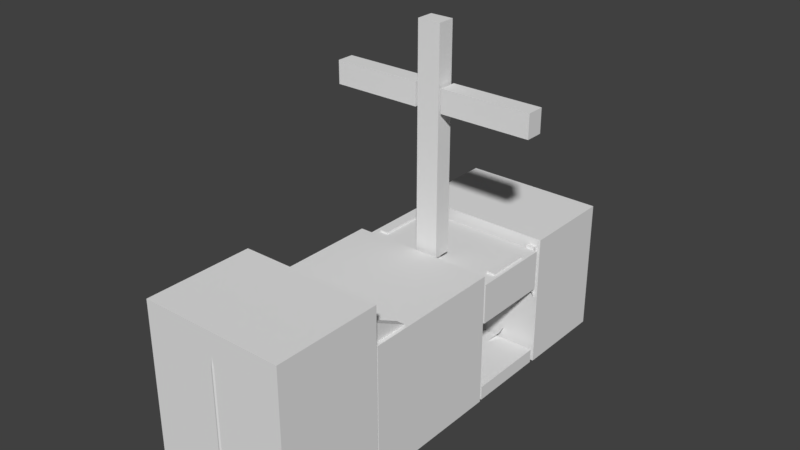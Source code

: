 # Source: ship.blend  (saved by Blender 2.79.0; exported with 4.5.12 LTS)
import bpy
from mathutils import Matrix  # noqa: F401  (used for matrix-valued properties, if any)

bpy.ops.wm.read_factory_settings(use_empty=True)
scene = bpy.context.scene
scene.name = 'Scene'

# ---- collections
col_collection_1 = bpy.data.collections.new('Collection 1'); scene.collection.children.link(col_collection_1)

# ---- materials (node trees are filled in below, after node groups)
mat_material = bpy.data.materials.new('Material')
mat_material.alpha_threshold = 0.0
mat_material.use_transparent_shadow = False
mat_material.roughness = 0.5
mat_material.line_color = (0.0, 0.0, 0.0, 1.0)
mat_material_001 = bpy.data.materials.new('Material.001')
mat_material_001.alpha_threshold = 0.0
mat_material_001.use_transparent_shadow = False
mat_material_001.roughness = 0.5

# ---- material node trees

# ---- world
world_world = bpy.data.worlds.new('World'); scene.world = world_world
world_world.color = (0.05088, 0.05088, 0.05088)
world_world.use_sun_shadow = False
world_world.sun_shadow_jitter_overblur = 0.0
world_world.cycles.sampling_method = 'MANUAL'

# ---- meshes
me_cube_001 = bpy.data.meshes.new('Cube.001')
me_cube_001.from_pydata([(-1.0, -1.0, -1.0), (-1.0, -1.0, 1.0), (-1.0, 1.0, -1.0), (-1.0, 1.0, 1.0), (1.0, -1.0, -1.0), (1.0, -1.0, 1.0), (1.0, 1.0, -1.0), (1.0, 1.0, 1.0)], [], [(0, 1, 3, 2), (2, 3, 7, 6), (6, 7, 5, 4), (4, 5, 1, 0), (2, 6, 4, 0), (7, 3, 1, 5)])
me_cube_001.use_remesh_preserve_volume = False
me_cube_001.use_remesh_preserve_attributes = False
me_cube_001.use_mirror_vertex_groups = False
me_cube_001.update()
me_cylinder_001 = bpy.data.meshes.new('Cylinder.001')
me_cylinder_001.from_pydata([(46.4, 11.31, -1.051), (46.4, 11.31, 0.9494), (46.6, 11.29, -1.051), (46.6, 11.29, 0.9494), (46.78, 11.23, -1.051), (46.78, 11.23, 0.9494), (46.96, 11.14, -1.051), (46.96, 11.14, 0.9494), (47.11, 11.02, -1.051), (47.11, 11.02, 0.9494), (47.23, 10.86, -1.051), (47.23, 10.86, 0.9494), (47.32, 10.69, -1.051), (47.32, 10.69, 0.9494), (47.38, 10.5, -1.051), (47.38, 10.5, 0.9494), (47.4, 10.31, -1.051), (47.4, 10.31, 0.9494), (47.38, 10.11, -1.051), (47.38, 10.11, 0.9494), (47.32, 9.926, -1.051), (47.32, 9.926, 0.9494), (47.23, 9.753, -1.051), (47.23, 9.753, 0.9494), (47.11, 9.602, -1.051), (47.11, 9.602, 0.9494), (46.96, 9.478, -1.051), (46.96, 9.478, 0.9494), (46.78, 9.385, -1.051), (46.78, 9.385, 0.9494), (46.6, 9.328, -1.051), (46.6, 9.328, 0.9494), (46.4, 9.309, -1.051), (46.4, 9.309, 0.9494), (46.2, 9.328, -1.051), (46.2, 9.328, 0.9494), (46.02, 9.385, -1.051), (46.02, 9.385, 0.9494), (45.84, 9.478, -1.051), (45.84, 9.478, 0.9494), (45.69, 9.602, -1.051), (45.69, 9.602, 0.9494), (45.57, 9.753, -1.051), (45.57, 9.753, 0.9494), (45.48, 9.926, -1.051), (45.48, 9.926, 0.9494), (45.42, 10.11, -1.051), (45.42, 10.11, 0.9494), (45.4, 10.31, -1.051), (45.4, 10.31, 0.9494), (45.42, 10.5, -1.051), (45.42, 10.5, 0.9494), (45.48, 10.69, -1.051), (45.48, 10.69, 0.9494), (45.57, 10.86, -1.051), (45.57, 10.86, 0.9494), (45.69, 11.02, -1.051), (45.69, 11.02, 0.9494), (45.84, 11.14, -1.051), (45.84, 11.14, 0.9494), (46.02, 11.23, -1.051), (46.02, 11.23, 0.9494), (46.2, 11.29, -1.051), (46.2, 11.29, 0.9494), (17.72, 11.31, -0.03862), (57.58, 11.31, -0.03862), (17.72, 11.29, -0.05093), (57.58, 11.29, -0.05093), (17.72, 11.23, -0.06277), (57.58, 11.23, -0.06277), (17.72, 11.14, -0.07368), (57.58, 11.14, -0.07368), (17.72, 11.02, -0.08324), (57.58, 11.02, -0.08324), (17.72, 10.86, -0.09109), (57.58, 10.86, -0.09109), (17.72, 10.69, -0.09692), (57.58, 10.69, -0.09692), (17.72, 10.5, -0.1005), (57.58, 10.5, -0.1005), (17.72, 10.31, -0.1017), (57.58, 10.31, -0.1017), (17.72, 10.11, -0.1005), (57.58, 10.11, -0.1005), (17.72, 9.926, -0.09692), (57.58, 9.926, -0.09692), (17.72, 9.753, -0.09109), (57.58, 9.753, -0.09109), (17.72, 9.602, -0.08324), (57.58, 9.602, -0.08324), (17.72, 9.478, -0.07368), (57.58, 9.478, -0.07368), (17.72, 9.385, -0.06277), (57.58, 9.385, -0.06277), (17.72, 9.328, -0.05093), (57.58, 9.328, -0.05093), (17.72, 9.309, -0.03862), (57.58, 9.309, -0.03862), (17.72, 9.328, -0.02631), (57.58, 9.328, -0.02631), (17.72, 9.385, -0.01447), (57.58, 9.385, -0.01447), (17.72, 9.478, -0.003564), (57.58, 9.478, -0.003564), (17.72, 9.602, 0.005998), (57.58, 9.602, 0.005998), (17.72, 9.753, 0.01385), (57.58, 9.753, 0.01385), (17.72, 9.926, 0.01968), (57.58, 9.926, 0.01968), (17.72, 10.11, 0.02327), (57.58, 10.11, 0.02327), (17.72, 10.31, 0.02448), (57.58, 10.31, 0.02448), (17.72, 10.5, 0.02327), (57.58, 10.5, 0.02327), (17.72, 10.69, 0.01968), (57.58, 10.69, 0.01968), (17.72, 10.86, 0.01385), (57.58, 10.86, 0.01385), (17.72, 11.02, 0.005998), (57.58, 11.02, 0.005998), (17.72, 11.14, -0.003564), (57.58, 11.14, -0.003564), (17.72, 11.23, -0.01447), (57.58, 11.23, -0.01447), (17.72, 11.29, -0.02631), (57.58, 11.29, -0.02631), (0.0, -31.99, 0.006913), (17.75, 34.03, -0.3578), (17.75, -31.99, -0.397), (8.876, 31.97, -0.3578), (13.31, 34.03, -0.3578), (13.32, 34.03, -0.3578), (2.753, -32.08, -0.03937), (8.876, -31.99, -0.397), (13.31, -31.99, -0.397), (13.32, -31.99, -0.397), (0.0, 26.88, -0.1722), (17.75, 27.31, -0.7001), (4.388, 24.99, -0.3425), (8.876, 27.31, -0.7001), (13.31, 27.31, -0.7001), (13.32, 27.31, -0.7001), (0.0, -17.0, -0.1722), (22.89, -17.0, -0.7001), (22.89, -17.0, -0.0004733), (2.753, -17.09, -0.3425), (8.876, -17.0, -0.7001), (13.31, -17.0, -0.7001), (13.32, -17.0, -0.7001), (22.89, -17.0, -0.7001), (22.89, -31.99, -0.397), (0.0, -27.31, -0.1722), (17.75, -27.31, -0.7001), (2.753, -27.4, -0.3425), (8.876, -27.31, -0.7001), (13.31, -27.31, -0.7001), (13.32, -27.31, -0.7001), (22.89, -27.31, -0.7001), (0.0, -7.203, -0.1722), (17.75, -7.203, -0.7001), (17.75, -7.203, -0.0004734), (2.753, -7.298, -0.3425), (8.876, -7.203, -0.7001), (13.31, -7.203, -0.7001), (13.32, -7.203, -0.7001), (0.0, -31.98, 0.006059), (17.75, 34.62, -0.3136), (17.75, -32.22, -0.3479), (2.961, -32.3, -0.03451), (8.876, -32.22, -0.3479), (13.31, -32.22, -0.3479), (13.32, -32.22, -0.3479), (13.32, 34.62, -0.3136), (13.31, 34.62, -0.3136), (8.876, 32.56, -0.3136), (0.0, 27.31, -0.1509), (17.75, 27.31, -0.6135), (0.0, -17.0, -0.1509), (22.89, -17.0, -0.6135), (22.89, -32.22, -0.3479), (22.89, -17.0, -0.6135), (22.89, -27.31, -0.6135), (0.0, -27.31, -0.1509), (17.75, -7.203, -0.6135), (0.0, -7.203, -0.1509), (0.0, -31.24, -0.02182), (17.75, -31.24, -0.4456), (2.753, -31.33, -0.08799), (8.876, -31.24, -0.4456), (13.31, -31.24, -0.4456), (13.32, -31.24, -0.4456), (22.89, -31.24, -0.4456), (22.89, -31.11, -0.3905), (0.0, -31.23, -0.01912), (17.75, 33.01, -0.4101), (8.876, 30.94, -0.4101), (13.31, 33.01, -0.4101), (13.32, 33.01, -0.4101), (17.75, 32.58, -0.3594), (20.65, 34.77, -0.3136), (20.65, 33.16, -0.4101), (20.65, 27.46, -0.7001), (20.65, 27.46, -0.6135), (20.65, -7.052, -0.7001), (25.78, -16.85, -0.7001), (25.78, -16.85, -0.6135), (25.78, -31.09, -0.4456), (25.78, -31.84, -0.397), (25.78, -32.07, -0.3479), (25.78, -16.85, -0.6135), (25.78, -16.85, -0.7001), (25.78, -27.15, -0.7001), (25.78, -27.15, -0.6135), (20.65, -7.052, -0.6135), (20.65, 34.19, -0.3578), (25.78, -30.96, -0.3905), (20.65, 32.73, -0.3594), (0.0, -1.145, -0.1722), (17.75, -1.145, -0.7001), (2.753, -1.24, -0.3425), (8.876, -1.145, -0.7001), (13.31, -1.145, -0.7001), (13.32, -1.145, -0.7001), (0.0, -1.145, -0.1509), (17.75, -1.145, -0.6135), (20.65, -0.9938, -0.7001), (20.65, -0.9938, -0.6135), (0.0, 1.506, -0.1509), (0.0, 1.506, -0.1722), (17.75, 1.506, -0.7001), (2.753, 1.411, -0.3425), (8.876, 1.506, -0.7001), (13.31, 1.506, -0.7001), (13.32, 1.506, -0.7001), (17.75, 1.506, -0.6135), (20.65, 1.657, -0.7001), (20.65, 1.657, -0.6135), (0.0, 8.077, -0.1509), (0.0, 8.077, -0.1722), (17.75, 8.077, -0.7001), (2.753, 7.982, -0.3425), (13.31, 8.077, -0.7001), (13.32, 8.077, -0.7001), (17.75, 8.077, -0.6135), (20.65, 8.228, -0.7001), (20.65, 8.228, -0.6135), (0.0, 11.22, -0.1509), (0.0, 11.22, -0.1722), (17.75, 11.22, -0.7001), (13.31, 11.22, -0.7001), (13.32, 11.22, -0.7001), (17.75, 11.22, -0.6135), (20.65, 11.38, -0.7001), (20.65, 11.38, -0.6135), (0.0, 18.42, -0.1509), (0.0, 18.42, -0.1722), (17.75, 18.42, -0.7001), (13.31, 18.42, -0.7001), (13.32, 18.42, -0.7001), (17.75, 18.42, -0.6135), (20.65, 18.57, -0.7001), (20.65, 18.57, -0.6135), (0.0, 21.66, -0.1509), (0.0, 21.66, -0.1722), (17.75, 21.66, -0.7001), (2.753, 21.57, -0.3425), (8.876, 24.04, -0.7001), (13.31, 21.66, -0.7001), (13.32, 21.66, -0.7001), (17.75, 21.66, -0.6135), (20.65, 21.82, -0.7001), (20.65, 21.82, -0.6135), (0.0, -18.01, -0.1722), (22.38, -18.01, -0.7001), (2.753, -18.11, -0.3425), (8.876, -18.01, -0.7001), (13.31, -18.01, -0.7001), (13.32, -18.01, -0.7001), (22.89, -18.01, -0.7001), (0.0, -18.01, -0.1509), (22.89, -18.01, -0.6135), (25.78, -17.86, -0.7001), (25.78, -17.86, -0.6135), (0.0, -31.97, 0.003468), (17.75, 36.39, -0.1795), (17.75, -32.92, -0.1992), (3.593, -32.97, -0.01975), (8.876, -32.92, -0.1992), (13.31, -32.92, -0.1992), (13.32, -32.92, -0.1992), (13.32, 36.39, -0.1795), (13.31, 36.39, -0.1795), (8.876, 34.33, -0.1795), (0.0, 27.92, -0.0864), (0.0, -17.0, -0.0864), (22.89, -32.92, -0.1992), (0.0, -27.31, -0.0864), (0.0, -7.203, -0.0864), (17.75, 27.31, -0.3512), (22.89, -17.0, -0.3512), (22.89, -17.0, -0.3512), (22.89, -27.31, -0.3512), (17.75, -7.203, -0.3512), (22.89, -31.96, -0.2235), (0.0, -31.22, -0.01095), (17.75, 34.69, -0.2057), (20.65, 36.54, -0.1795), (25.78, -32.77, -0.1992), (25.78, -31.81, -0.2235), (20.65, 34.84, -0.2057), (0.0, -1.145, -0.0864), (17.75, -1.145, -0.3512), (17.75, 1.506, -0.3512), (0.0, 1.506, -0.0864), (0.0, 8.077, -0.0864), (17.75, 8.077, -0.3512), (17.75, 11.22, -0.3512), (0.0, 11.22, -0.0864), (0.0, 18.42, -0.0864), (17.75, 18.42, -0.3512), (17.75, 21.66, -0.3512), (0.0, 21.66, -0.0864), (0.0, -18.01, -0.0864), (22.89, -18.01, -0.3512), (25.87, -17.0, -0.3512), (25.87, -18.01, -0.3512), (0.0, -31.96, 0.002949), (17.75, 36.75, -0.1526), (17.75, -33.06, -0.1693), (3.719, -33.1, -0.01679), (8.876, -33.06, -0.1693), (13.31, -33.06, -0.1693), (13.32, -33.06, -0.1693), (13.32, 36.75, -0.1526), (13.31, 36.75, -0.1526), (8.876, 34.68, -0.1526), (0.0, 28.11, -0.07346), (0.0, -17.0, -0.07346), (22.89, -33.06, -0.1693), (0.0, -27.31, -0.07346), (0.0, -7.203, -0.07346), (0.0, -31.22, -0.009307), (20.65, 36.9, -0.1526), (25.78, -32.91, -0.1693), (0.0, -1.145, -0.07346), (0.0, 1.506, -0.07346), (0.0, 8.077, -0.07346), (0.0, 11.22, -0.07346), (0.0, 18.42, -0.07346), (0.0, 21.66, -0.07346), (0.0, -18.01, -0.07346), (17.75, 27.31, -0.2986), (22.89, -17.0, -0.2986), (22.89, -17.0, -0.2986), (22.89, -27.31, -0.2986), (17.75, -7.203, -0.2986), (22.89, -32.13, -0.1901), (17.75, 35.11, -0.1749), (25.78, -31.98, -0.1901), (20.65, 35.26, -0.1749), (17.75, -1.145, -0.2986), (17.75, 1.506, -0.2986), (17.75, 8.077, -0.2986), (17.75, 11.22, -0.2986), (17.75, 18.42, -0.2986), (17.75, 21.66, -0.2986), (22.89, -18.01, -0.2986), (25.87, -17.0, -0.2986), (25.87, -18.01, -0.2986), (25.82, -17.0, -0.2986), (25.82, -17.0, -0.3512), (20.69, -7.209, -0.2986), (20.69, -7.209, -0.3512), (17.76, -17.63, -0.2986), (17.85, -6.571, -0.2986), (0.0, -31.99, -0.006914), (17.75, 34.03, 0.3578), (17.75, -31.99, 0.397), (0.0, -31.94, -2.57e-07), (17.75, 38.76, 5.29e-07), (17.75, -33.86, -5.588e-08), (8.876, 31.97, 0.3578), (13.31, 34.03, 0.3578), (13.32, 34.03, 0.3578), (2.753, -32.08, 0.03937), (8.876, -31.99, 0.397), (13.31, -31.99, 0.397), (13.32, -31.99, 0.397), (8.876, 36.7, 4.023e-07), (13.31, 38.76, 4.768e-07), (13.32, 38.76, 4.768e-07), (13.32, -33.86, -1.118e-07), (13.31, -33.86, -1.118e-07), (8.876, -33.86, -1.639e-07), (4.438, -33.86, -2.198e-07), (0.0, 26.88, 0.1722), (17.75, 27.31, 0.7001), (17.75, 27.31, 4.396e-07), (0.0, 29.06, 2.347e-07), (2.753, 27.21, 0.3425), (8.876, 27.31, 0.7001), (13.31, 27.31, 0.7001), (13.32, 27.31, 0.7001), (0.0, -17.0, 0.1722), (22.89, -17.0, 0.7001), (22.89, -17.0, 0.0004736), (2.753, -17.09, 0.3425), (8.876, -17.0, 0.7001), (13.31, -17.0, 0.7001), (13.32, -17.0, 0.7001), (0.0, -17.0, -1.378e-07), (22.89, -17.0, 0.7001), (22.89, -31.99, 0.397), (22.89, -33.86, 7.451e-09), (22.89, -17.0, 1.453e-07), (0.0, -27.31, 0.1722), (17.75, -27.31, 0.7001), (22.19, -27.31, 5.215e-08), (2.753, -27.4, 0.3425), (8.876, -27.31, 0.7001), (13.31, -27.31, 0.7001), (13.32, -27.31, 0.7001), (0.0, -27.31, -2.198e-07), (22.89, -27.31, 0.7001), (22.89, -27.31, 5.96e-08), (0.0, -7.203, -5.96e-08), (0.0, -7.203, 0.1722), (17.75, -7.203, 0.7001), (17.75, -7.203, 0.0004737), (2.753, -7.298, 0.3425), (8.876, -7.203, 0.7001), (13.31, -7.203, 0.7001), (13.32, -7.203, 0.7001), (0.0, -31.98, -0.00606), (17.75, 34.62, 0.3136), (17.75, -32.22, 0.3479), (2.961, -32.3, 0.03451), (8.876, -32.22, 0.3479), (13.31, -32.22, 0.3479), (13.32, -32.22, 0.3479), (13.32, 34.62, 0.3136), (13.31, 34.62, 0.3136), (8.876, 32.56, 0.3136), (0.0, 27.31, 0.1509), (17.75, 27.31, 0.6136), (0.0, -17.0, 0.1509), (22.89, -17.0, 0.6135), (22.89, -32.22, 0.3479), (22.89, -17.0, 0.6135), (22.89, -27.31, 0.6135), (0.0, -27.31, 0.1509), (17.75, -7.203, 0.6135), (0.0, -7.203, 0.1509), (0.0, -31.24, 0.02182), (17.75, -31.24, 0.4456), (22.19, -32.81, 7.451e-09), (2.753, -31.33, 0.08799), (8.876, -31.24, 0.4456), (13.31, -31.24, 0.4456), (13.32, -31.24, 0.4456), (22.89, -31.24, 0.4456), (22.89, -33.1, 1.49e-08), (0.0, -31.2, -2.533e-07), (22.89, -31.11, 0.3905), (0.0, -31.23, 0.01912), (17.75, 33.01, 0.4101), (17.75, 37.52, 5.215e-07), (8.876, 30.94, 0.4101), (13.31, 33.01, 0.4101), (13.32, 33.01, 0.4101), (17.75, 32.58, 0.3594), (20.65, 34.77, 0.3136), (20.65, 38.92, 5.662e-07), (20.65, 33.16, 0.4101), (20.65, 27.46, 0.7001), (20.65, 27.46, 0.6136), (20.65, -7.052, 0.7001), (25.78, -16.85, 0.7001), (25.78, -16.85, 0.6135), (25.78, -31.09, 0.4456), (25.78, -31.84, 0.397), (25.78, -32.07, 0.3479), (25.78, -33.71, 4.47e-08), (25.78, -32.95, 5.215e-08), (25.78, -16.85, 0.6135), (25.78, -16.85, 0.7001), (25.78, -27.15, 0.7001), (25.78, -27.15, 0.6135), (20.65, -7.052, 0.6136), (20.65, 34.19, 0.3578), (25.78, -30.96, 0.3905), (20.65, 32.73, 0.3594), (20.65, 37.67, 5.588e-07), (0.0, -1.145, -1.118e-08), (0.0, -1.145, 0.1722), (17.75, -1.145, 0.7001), (17.75, -1.145, 2.086e-07), (2.753, -1.24, 0.3425), (8.876, -1.145, 0.7001), (13.31, -1.145, 0.7001), (13.32, -1.145, 0.7001), (0.0, -1.145, 0.1509), (17.75, -1.145, 0.6136), (20.65, -0.9938, 0.7001), (20.65, -0.9938, 0.6136), (0.0, 1.506, 1.118e-08), (0.0, 1.506, 0.1509), (0.0, 1.506, 0.1722), (17.75, 1.506, 0.7001), (17.75, 1.506, 2.31e-07), (2.753, 1.411, 0.3425), (8.876, 1.506, 0.7001), (13.31, 1.506, 0.7001), (13.32, 1.506, 0.7001), (17.75, 1.506, 0.6136), (20.65, 1.657, 0.7001), (20.65, 1.657, 0.6136), (0.0, 8.077, 6.333e-08), (0.0, 8.077, 0.1509), (0.0, 8.077, 0.1722), (17.75, 8.077, 0.7001), (17.75, 8.077, 2.831e-07), (2.753, 7.982, 0.3425), (13.31, 8.077, 0.7001), (13.32, 8.077, 0.7001), (17.75, 8.077, 0.6136), (20.65, 8.228, 0.7001), (20.65, 8.228, 0.6136), (0.0, 11.22, 8.941e-08), (0.0, 11.22, 0.1509), (0.0, 11.22, 0.1722), (17.75, 11.22, 0.7001), (17.75, 11.22, 3.092e-07), (2.753, 11.13, 0.3425), (3.572, 7.995, -0.3903), (13.31, 11.22, 0.7001), (13.32, 11.22, 0.7001), (17.75, 11.22, 0.6136), (20.65, 11.38, 0.7001), (20.65, 11.38, 0.6136), (0.0, 18.42, 1.453e-07), (0.0, 18.42, 0.1509), (0.0, 18.42, 0.1722), (17.75, 18.42, 0.7001), (17.75, 18.42, 3.651e-07), (2.753, 18.32, 0.3425), (5.903, 1.46, 0.5265), (13.31, 18.42, 0.7001), (13.32, 18.42, 0.7001), (17.75, 18.42, 0.6136), (20.65, 18.57, 0.7001), (20.65, 18.57, 0.6136), (0.0, 21.66, 1.714e-07), (0.0, 21.66, 0.1509), (0.0, 21.66, 0.1722), (17.75, 21.66, 0.7001), (17.75, 21.66, 3.912e-07), (2.753, 21.57, 0.3425), (8.876, 21.66, 0.7001), (13.31, 21.66, 0.7001), (13.32, 21.66, 0.7001), (17.75, 21.66, 0.6136), (20.65, 21.82, 0.7001), (20.65, 21.82, 0.6136), (0.0, -18.01, -1.453e-07), (0.0, -18.01, 0.1722), (22.38, -18.01, 0.7001), (22.82, -18.01, 1.341e-07), (2.753, -18.11, 0.3425), (8.876, -18.01, 0.7001), (13.31, -18.01, 0.7001), (13.32, -18.01, 0.7001), (22.89, -18.01, 0.7001), (22.89, -18.01, 1.341e-07), (0.0, -18.01, 0.1509), (22.89, -18.01, 0.6135), (25.78, -17.86, 0.7001), (25.78, -17.86, 0.6135), (0.0, -31.97, -0.003469), (17.75, 36.39, 0.1795), (17.75, -32.92, 0.1992), (3.593, -32.97, 0.01975), (8.876, -32.92, 0.1992), (13.31, -32.92, 0.1992), (13.32, -32.92, 0.1992), (13.32, 36.39, 0.1795), (13.31, 36.39, 0.1795), (8.876, 34.33, 0.1795), (0.0, 27.92, 0.0864), (0.0, -17.0, 0.0864), (22.89, -32.92, 0.1992), (0.0, -27.31, 0.0864), (0.0, -7.203, 0.0864), (17.75, 27.31, 0.3512), (22.89, -17.0, 0.3512), (22.89, -17.0, 0.3512), (22.89, -27.31, 0.3512), (17.75, -7.203, 0.3512), (22.89, -31.96, 0.2235), (0.0, -31.22, 0.01095), (17.75, 34.69, 0.2057), (20.65, 36.54, 0.1795), (25.78, -32.77, 0.1992), (25.78, -31.81, 0.2235), (20.65, 34.84, 0.2057), (0.0, -1.145, 0.0864), (17.75, -1.145, 0.3512), (17.75, 1.506, 0.3512), (0.0, 1.506, 0.0864), (0.0, 8.077, 0.0864), (17.75, 8.077, 0.3512), (17.75, 11.22, 0.3512), (0.0, 11.22, 0.0864), (0.0, 18.42, 0.0864), (17.75, 18.42, 0.3512), (17.75, 21.66, 0.3512), (0.0, 21.66, 0.0864), (0.0, -18.01, 0.0864), (22.89, -18.01, 0.3512), (25.87, -17.0, 1.825e-07), (25.87, -18.01, 1.714e-07), (25.87, -17.0, 0.3512), (25.87, -18.01, 0.3512), (0.0, -31.96, -0.002949), (17.75, 36.75, 0.1526), (17.75, -33.06, 0.1693), (3.719, -33.1, 0.01679), (8.876, -33.06, 0.1693), (13.31, -33.06, 0.1693), (13.32, -33.06, 0.1693), (13.32, 36.75, 0.1526), (13.31, 36.75, 0.1526), (8.876, 34.68, 0.1526), (0.0, 28.11, 0.07346), (0.0, -17.0, 0.07346), (22.89, -33.06, 0.1693), (0.0, -27.31, 0.07346), (0.0, -7.203, 0.07346), (0.0, -31.22, 0.009306), (20.65, 36.9, 0.1526), (25.78, -32.91, 0.1693), (0.0, -1.145, 0.07346), (0.0, 1.506, 0.07346), (0.0, 8.077, 0.07346), (0.0, 11.22, 0.07346), (0.0, 18.42, 0.07346), (0.0, 21.66, 0.07346), (0.0, -18.01, 0.07346), (17.75, 27.31, 0.2986), (22.89, -17.0, 0.2986), (22.89, -17.0, 0.2986), (22.89, -27.31, 0.2986), (17.75, -7.203, 0.2986), (22.89, -32.13, 0.1901), (17.75, 35.11, 0.1749), (25.78, -31.98, 0.1901), (20.65, 35.26, 0.1749), (17.75, -1.145, 0.2986), (17.75, 1.506, 0.2986), (17.75, 8.077, 0.2986), (17.75, 11.22, 0.2986), (17.75, 18.42, 0.2986), (17.75, 21.66, 0.2986), (22.89, -18.01, 0.2986), (25.87, -17.0, 0.2986), (25.87, -18.01, 0.2986), (25.82, -17.0, 0.2986), (25.82, -17.0, 0.3512), (20.69, -7.209, 0.2986), (20.69, -7.209, 0.3512), (17.85, -6.571, 1.676e-07), (17.76, -17.63, 7.451e-08), (17.76, -17.63, 0.2986), (17.85, -6.571, 0.2986), (13.32, 20.65, 0.7001), (13.27, 11.22, 0.7001), (8.876, 22.66, 0.7001), (13.31, 12.62, 0.7001), (13.31, 11.32, 0.7001), (3.092, 18.33, 0.3623), (11.72, 8.077, 0.7001), (2.753, 19.24, 0.3425), (8.876, 5.339, 0.7001), (13.32, 12.62, 0.7001), (13.32, 11.33, 0.7001), (6.949, 8.047, 0.5875), (6.239, 8.036, 0.546), (3.445, 7.993, 0.3828), (5.38, 21.61, 0.4959), (2.753, 9.903, 0.3425), (13.31, 20.64, 0.7001), (3.32, 11.14, 0.3755), (9.715, 3.887, 0.7001), (11.97, 8.593, 0.7001), (4.74, 4.414, 0.4585), (5.904, 8.031, -0.5265), (13.96, 12.64, 0.7001), (4.277, 15.14, 0.4315), (1.275, 11.18, -0.251), (2.332, 7.997, -0.3164), (3.383, 21.58, -0.3793), (8.876, 7.671, -0.7001), (9.1, 8.077, -0.7001), (1.925, 18.35, -0.2912), (2.753, 20.54, -0.3425), (1.41, 9.201, -0.2594), (7.93, 7.066, -0.6448), (6.389, 7.53, -0.5548), (1.363, 12.87, -0.2565), (1.704, 16.7, -0.2776), (2.01, 18.98, -0.2965)], [], [(0, 1, 3, 2), (2, 3, 5, 4), (4, 5, 7, 6), (6, 7, 9, 8), (8, 9, 11, 10), (10, 11, 13, 12), (12, 13, 15, 14), (14, 15, 17, 16), (16, 17, 19, 18), (18, 19, 21, 20), (20, 21, 23, 22), (22, 23, 25, 24), (24, 25, 27, 26), (26, 27, 29, 28), (28, 29, 31, 30), (30, 31, 33, 32), (32, 33, 35, 34), (34, 35, 37, 36), (36, 37, 39, 38), (38, 39, 41, 40), (40, 41, 43, 42), (42, 43, 45, 44), (44, 45, 47, 46), (46, 47, 49, 48), (48, 49, 51, 50), (50, 51, 53, 52), (52, 53, 55, 54), (54, 55, 57, 56), (56, 57, 59, 58), (58, 59, 61, 60), (3, 1, 63, 61, 59, 57, 55, 53, 51, 49, 47, 45, 43, 41, 39, 37, 35, 33, 31, 29, 27, 25, 23, 21, 19, 17, 15, 13, 11, 9, 7, 5), (60, 61, 63, 62), (62, 63, 1, 0), (0, 2, 4, 6, 8, 10, 12, 14, 16, 18, 20, 22, 24, 26, 28, 30, 32, 34, 36, 38, 40, 42, 44, 46, 48, 50, 52, 54, 56, 58, 60, 62), (64, 65, 67, 66), (66, 67, 69, 68), (68, 69, 71, 70), (70, 71, 73, 72), (72, 73, 75, 74), (74, 75, 77, 76), (76, 77, 79, 78), (78, 79, 81, 80), (80, 81, 83, 82), (82, 83, 85, 84), (84, 85, 87, 86), (86, 87, 89, 88), (88, 89, 91, 90), (90, 91, 93, 92), (92, 93, 95, 94), (94, 95, 97, 96), (96, 97, 99, 98), (98, 99, 101, 100), (100, 101, 103, 102), (102, 103, 105, 104), (104, 105, 107, 106), (106, 107, 109, 108), (108, 109, 111, 110), (110, 111, 113, 112), (112, 113, 115, 114), (114, 115, 117, 116), (116, 117, 119, 118), (118, 119, 121, 120), (120, 121, 123, 122), (122, 123, 125, 124), (67, 65, 127, 125, 123, 121, 119, 117, 115, 113, 111, 109, 107, 105, 103, 101, 99, 97, 95, 93, 91, 89, 87, 85, 83, 81, 79, 77, 75, 73, 71, 69), (124, 125, 127, 126), (126, 127, 65, 64), (64, 66, 68, 70, 72, 74, 76, 78, 80, 82, 84, 86, 88, 90, 92, 94, 96, 98, 100, 102, 104, 106, 108, 110, 112, 114, 116, 118, 120, 122, 124, 126), (192, 188, 130, 137), (334, 330, 382, 393), (275, 145, 151, 280), (343, 328, 380, 464), (328, 331, 396, 380), (331, 332, 395, 396), (332, 333, 394, 395), (333, 334, 393, 394), (329, 335, 392, 381), (335, 336, 391, 392), (336, 337, 390, 391), (187, 189, 134, 128), (189, 190, 135, 134), (190, 191, 136, 135), (191, 192, 137, 136), (198, 199, 143, 142), (197, 198, 142, 141), (359, 468, 399, 353), (199, 196, 139, 143), (165, 166, 150, 149), (164, 165, 149, 148), (163, 164, 148, 147), (160, 163, 147, 144), (342, 339, 412, 427), (357, 162, 672, 376), (166, 161, 145, 150), (266, 139, 203, 272), (354, 146, 416, 355), (169, 130, 152, 181), (337, 338, 400, 390), (368, 575, 426, 356), (278, 279, 158, 157), (277, 278, 157, 156), (276, 277, 156, 155), (274, 276, 155, 153), (352, 341, 424, 566), (188, 154, 159, 193), (279, 275, 154, 158), (224, 220, 161, 166), (362, 498, 162, 357), (346, 342, 427, 495), (219, 221, 163, 160), (221, 222, 164, 163), (222, 223, 165, 164), (223, 224, 166, 165), (219, 160, 186, 225), (129, 168, 201, 216), (274, 153, 184, 281), (282, 183, 214, 284), (287, 169, 181, 297), (145, 180, 182, 151), (329, 381, 474, 344), (180, 145, 206, 207), (160, 144, 179, 186), (200, 178, 204, 218), (132, 131, 176, 175), (133, 132, 175, 174), (129, 133, 174, 168), (136, 137, 173, 172), (135, 136, 172, 171), (134, 135, 171, 170), (128, 134, 170, 167), (187, 128, 167, 195), (137, 130, 169, 173), (153, 187, 195, 184), (181, 152, 209, 210), (130, 188, 193, 152), (356, 426, 463, 358), (157, 158, 192, 191), (156, 157, 191, 190), (155, 156, 190, 189), (153, 155, 189, 187), (341, 343, 464, 424), (158, 154, 188, 192), (307, 200, 218, 311), (133, 129, 196, 199), (226, 185, 215, 228), (131, 132, 198, 197), (132, 133, 199, 198), (360, 485, 484, 345), (227, 228, 215, 205), (283, 284, 214, 213), (208, 217, 210, 209), (205, 215, 207, 206), (202, 218, 204, 203), (213, 214, 217, 208), (216, 201, 218, 202), (344, 474, 494, 361), (152, 193, 208, 209), (193, 159, 213, 208), (139, 196, 202, 203), (145, 161, 205, 206), (297, 181, 210, 309), (280, 151, 212, 283), (358, 463, 485, 360), (196, 129, 216, 202), (151, 182, 211, 212), (183, 194, 217, 214), (185, 180, 207, 215), (197, 141, 140, 138, 177, 176, 131), (230, 219, 225, 229), (234, 235, 224, 223), (233, 234, 223, 222), (232, 233, 222, 221), (230, 232, 221, 219), (347, 346, 495, 507), (363, 511, 498, 362), (235, 231, 220, 224), (161, 220, 227, 205), (244, 241, 231, 235), (364, 523, 511, 363), (348, 347, 507, 519), (240, 701, 242, 232, 230), (242, 536, 697, 709, 708, 703, 233, 232), (243, 244, 235, 234), (240, 230, 229, 239), (245, 236, 238, 247), (246, 247, 238, 237), (249, 240, 239, 248), (251, 252, 244, 243), (249, 700, 707, 701, 240), (349, 348, 519, 530), (365, 534, 523, 364), (252, 250, 241, 244), (231, 241, 246, 237), (260, 258, 250, 252), (366, 546, 534, 365), (350, 349, 530, 542), (257, 705, 711, 710, 700, 249), (259, 260, 252, 251), (257, 249, 248, 256), (261, 253, 255, 263), (262, 263, 255, 254), (265, 257, 256, 264), (269, 270, 260, 259), (267, 702, 706), (265, 267, 706, 712, 705, 257), (351, 350, 542, 554), (367, 558, 546, 366), (270, 266, 258, 260), (250, 258, 262, 254), (143, 139, 266, 270), (353, 399, 558, 367), (338, 351, 554, 400), (138, 140, 267, 265), (267, 140, 702), (141, 142, 269, 268), (142, 143, 270, 269), (138, 265, 264, 177), (178, 271, 273, 204), (203, 204, 273, 272), (159, 280, 283, 213), (212, 211, 284, 283), (182, 282, 284, 211), (144, 274, 281, 179), (150, 145, 275, 279), (339, 352, 566, 412), (144, 147, 276, 274), (147, 148, 277, 276), (148, 149, 278, 277), (149, 150, 279, 278), (368, 325, 327, 370), (146, 569, 575, 416), (154, 275, 280, 159), (182, 302, 325, 282), (179, 281, 324, 296), (177, 264, 323, 295), (178, 300, 322, 271), (271, 322, 321, 261), (264, 256, 320, 323), (256, 248, 319, 320), (261, 321, 318, 253), (253, 318, 317, 245), (248, 239, 316, 319), (239, 229, 315, 316), (245, 317, 314, 236), (236, 314, 313, 226), (229, 225, 312, 315), (194, 305, 310, 217), (340, 297, 309, 345), (201, 308, 311, 218), (217, 310, 309, 210), (359, 307, 311, 361), (184, 195, 306, 298), (183, 303, 305, 194), (168, 286, 308, 201), (330, 287, 297, 340), (225, 186, 299, 312), (226, 313, 304, 185), (281, 184, 298, 324), (282, 325, 303, 183), (176, 177, 295, 294), (180, 301, 302, 182), (185, 304, 301, 180), (186, 179, 296, 299), (200, 307, 300, 178), (175, 176, 294, 293), (174, 175, 293, 292), (168, 174, 292, 286), (172, 173, 291, 290), (171, 172, 290, 289), (170, 171, 289, 288), (167, 170, 288, 285), (195, 167, 285, 306), (173, 169, 287, 291), (369, 621, 622, 370), (325, 302, 326, 327), (355, 416, 621, 369), (302, 355, 369, 326), (326, 369, 370, 327), (382, 330, 340, 415), (468, 359, 361, 494), (415, 340, 345, 484), (575, 368, 370, 622), (296, 324, 352, 339), (295, 323, 351, 338), (300, 353, 367, 322), (322, 367, 366, 321), (323, 320, 350, 351), (320, 319, 349, 350), (321, 366, 365, 318), (318, 365, 364, 317), (319, 316, 348, 349), (316, 315, 347, 348), (317, 364, 363, 314), (314, 363, 362, 313), (315, 312, 346, 347), (305, 358, 360, 310), (308, 344, 361, 311), (310, 360, 345, 309), (298, 306, 343, 341), (303, 356, 358, 305), (286, 329, 344, 308), (312, 299, 342, 346), (313, 362, 357, 304), (324, 298, 341, 352), (325, 368, 356, 303), (294, 295, 338, 337), (301, 354, 355, 302), (354, 301, 372, 371), (299, 296, 339, 342), (307, 359, 353, 300), (293, 294, 337, 336), (292, 293, 336, 335), (286, 292, 335, 329), (290, 291, 334, 333), (289, 290, 333, 332), (288, 289, 332, 331), (285, 288, 331, 328), (306, 285, 328, 343), (291, 287, 330, 334), (374, 373, 371, 372), (357, 354, 371, 373), (304, 357, 373, 374), (301, 304, 374, 372), (376, 672, 673, 375), (162, 146, 673, 672), (354, 357, 376, 375), (146, 354, 375, 673), (461, 389, 379, 456), (631, 393, 382, 627), (568, 574, 413, 406), (640, 464, 380, 625), (625, 380, 396, 628), (628, 396, 395, 629), (629, 395, 394, 630), (630, 394, 393, 631), (626, 381, 392, 632), (632, 392, 391, 633), (633, 391, 390, 634), (455, 377, 386, 458), (458, 386, 387, 459), (459, 387, 388, 460), (460, 388, 389, 461), (470, 403, 404, 471), (469, 402, 403, 470), (656, 650, 399, 468), (471, 404, 398, 467), (433, 410, 411, 434), (432, 409, 410, 433), (431, 408, 409, 432), (428, 405, 408, 431), (639, 427, 412, 636), (654, 675, 672, 430), (434, 411, 406, 429), (557, 564, 476, 398), (457, 463, 415, 382), (651, 652, 416, 407), (437, 449, 414, 379), (634, 390, 400, 635), (569, 575, 426, 419), (665, 653, 426, 575), (572, 422, 423, 573), (571, 421, 422, 572), (570, 420, 421, 571), (567, 417, 420, 570), (649, 566, 424, 638), (456, 462, 425, 418), (573, 423, 418, 568), (502, 434, 429, 497), (659, 654, 430, 498), (643, 495, 427, 639), (496, 428, 431, 499), (499, 431, 432, 500), (500, 432, 433, 501), (501, 433, 434, 502), (496, 503, 454, 428), (378, 491, 473, 436), (567, 576, 452, 417), (577, 579, 489, 451), (582, 592, 449, 437), (406, 413, 450, 448), (626, 641, 474, 381), (448, 480, 479, 406), (428, 454, 447, 405), (472, 493, 477, 446), (384, 443, 444, 383), (385, 442, 443, 384), (378, 436, 442, 385), (388, 440, 441, 389), (387, 439, 440, 388), (386, 438, 439, 387), (377, 435, 438, 386), (455, 466, 435, 377), (389, 441, 437, 379), (417, 452, 466, 455), (449, 483, 482, 414), (379, 414, 462, 456), (419, 426, 463, 457), (653, 655, 463, 426), (422, 460, 461, 423), (421, 459, 460, 422), (420, 458, 459, 421), (417, 455, 458, 420), (638, 424, 464, 640), (423, 461, 456, 418), (602, 606, 493, 472), (385, 471, 467, 378), (504, 506, 490, 453), (383, 469, 470, 384), (384, 470, 471, 385), (657, 642, 484, 485), (505, 478, 490, 506), (578, 488, 489, 579), (481, 482, 483, 492), (478, 479, 480, 490), (475, 476, 477, 493), (488, 481, 492, 489), (491, 475, 493, 473), (641, 658, 494, 474), (414, 482, 481, 462), (462, 481, 488, 425), (398, 476, 475, 467), (406, 479, 478, 429), (592, 604, 483, 449), (574, 578, 487, 413), (655, 657, 485, 463), (463, 485, 484, 415), (467, 475, 491, 378), (413, 487, 486, 450), (451, 489, 492, 465), (381, 474, 494, 468), (453, 490, 480, 448), (469, 383, 444, 445, 397, 401, 402), (509, 508, 503, 496), (514, 501, 502, 515), (513, 500, 501, 514), (512, 499, 500, 513, 548), (509, 496, 499, 512), (644, 507, 495, 643), (660, 659, 498, 511), (515, 502, 497, 510), (429, 478, 505, 497), (526, 515, 510, 522), (661, 660, 511, 523), (645, 519, 507, 644), (521, 509, 512, 524), (524, 512, 696, 689), (525, 514, 515, 526), (521, 520, 508, 509), (527, 529, 518, 516), (528, 517, 518, 529), (532, 531, 520, 521), (537, 525, 526, 538), (140, 141, 268), (535, 691, 693), (532, 521, 524, 691, 535), (646, 530, 519, 645), (662, 661, 523, 534), (538, 526, 522, 533), (510, 517, 528, 522), (550, 685, 698, 686, 538, 533, 545), (663, 662, 534, 546), (647, 542, 530, 646), (544, 532, 535, 547), (547, 535, 699, 681), (549, 679, 685, 550), (544, 543, 531, 532), (551, 553, 541, 539), (552, 540, 541, 553), (556, 555, 543, 544), (561, 692, 676, 562), (559, 683, 690), (556, 544, 547, 683, 559), (648, 554, 542, 647), (664, 663, 546, 558), (562, 676, 550, 545, 557), (533, 540, 552, 545), (404, 562, 557, 398), (650, 664, 558, 399), (635, 400, 554, 648), (397, 556, 559, 401), (401, 559, 690), (402, 678, 560, 561, 403), (403, 561, 562, 404), (397, 445, 555, 556), (446, 477, 565, 563), (476, 564, 565, 477), (228, 227, 220, 226), (220, 231, 236, 226), (241, 250, 253, 245), (246, 241, 245, 247), (263, 262, 258, 261), (258, 266, 271, 261), (273, 271, 266, 272), (255, 253, 250, 254), (238, 236, 231, 237), (497, 504, 516, 510), (518, 517, 510, 516), (505, 506, 504, 497), (541, 540, 533, 539), (522, 527, 539, 533), (528, 529, 527, 522), (553, 551, 545, 552), (545, 551, 563, 557), (565, 564, 557, 563), (425, 488, 578, 574), (487, 578, 579, 486), (450, 486, 579, 577), (405, 447, 576, 567), (411, 573, 568, 406), (636, 412, 566, 649), (405, 567, 570, 408), (408, 570, 571, 409), (409, 571, 572, 410), (410, 572, 573, 411), (665, 667, 624, 620), (407, 416, 575, 569), (418, 425, 574, 568), (450, 577, 620, 597), (447, 591, 619, 576), (445, 590, 618, 555), (446, 563, 617, 595), (563, 551, 616, 617), (555, 618, 615, 543), (543, 615, 614, 531), (551, 539, 613, 616), (539, 527, 612, 613), (531, 614, 611, 520), (520, 611, 610, 508), (527, 516, 609, 612), (516, 504, 608, 609), (508, 610, 607, 503), (465, 492, 605, 600), (637, 642, 604, 592), (473, 493, 606, 603), (492, 483, 604, 605), (656, 658, 606, 602), (452, 593, 601, 466), (451, 465, 600, 598), (436, 473, 603, 581), (627, 637, 592, 582), (503, 607, 594, 454), (504, 453, 599, 608), (576, 619, 593, 452), (577, 451, 598, 620), (444, 589, 590, 445), (448, 450, 597, 596), (453, 448, 596, 599), (454, 594, 591, 447), (472, 446, 595, 602), (443, 588, 589, 444), (442, 587, 588, 443), (436, 581, 587, 442), (440, 585, 586, 441), (439, 584, 585, 440), (438, 583, 584, 439), (435, 580, 583, 438), (466, 601, 580, 435), (441, 586, 582, 437), (666, 667, 622, 621), (620, 624, 623, 597), (652, 666, 621, 416), (416, 621, 622, 575), (597, 623, 666, 652), (623, 624, 667, 666), (382, 415, 637, 627), (468, 494, 658, 656), (415, 484, 642, 637), (575, 622, 667, 665), (591, 636, 649, 619), (590, 635, 648, 618), (595, 617, 664, 650), (617, 616, 663, 664), (618, 648, 647, 615), (615, 647, 646, 614), (616, 613, 662, 663), (613, 612, 661, 662), (614, 646, 645, 611), (611, 645, 644, 610), (612, 609, 660, 661), (609, 608, 659, 660), (610, 644, 643, 607), (600, 605, 657, 655), (603, 606, 658, 641), (605, 604, 642, 657), (593, 638, 640, 601), (598, 600, 655, 653), (581, 603, 641, 626), (607, 643, 639, 594), (608, 599, 654, 659), (619, 649, 638, 593), (620, 598, 653, 665), (589, 634, 635, 590), (596, 597, 652, 651), (651, 668, 669, 596), (594, 639, 636, 591), (602, 595, 650, 656), (588, 633, 634, 589), (587, 632, 633, 588), (581, 626, 632, 587), (585, 630, 631, 586), (584, 629, 630, 585), (583, 628, 629, 584), (580, 625, 628, 583), (601, 640, 625, 580), (586, 631, 627, 582), (671, 669, 668, 670), (654, 670, 668, 651), (599, 671, 670, 654), (596, 669, 671, 599), (675, 674, 673, 672), (430, 672, 673, 407), (651, 674, 675, 654), (407, 673, 674, 651), (682, 694, 684, 513, 514, 525), (677, 695, 682, 525, 537), (680, 677, 537), (690, 678, 402, 401), (696, 512, 548), (689, 691, 524), (696, 548, 688), (688, 548, 513, 687), (687, 513, 684), (686, 680, 537, 538), (676, 692, 549, 550), (681, 683, 547), (703, 704, 243, 234, 233)])
me_cylinder_001.polygons.foreach_set('material_index', [1, 1, 1, 1, 1, 1, 1, 1, 1, 1, 1, 1, 1, 1, 1, 1, 1, 1, 1, 1, 1, 1, 1, 1, 1, 1, 1, 1, 1, 1, 1, 1, 1, 1, 1, 1, 1, 1, 1, 1, 1, 1, 1, 1, 1, 1, 1, 1, 1, 1, 1, 1, 1, 1, 1, 1, 1, 1, 1, 1, 1, 1, 1, 1, 1, 1, 1, 1, 0, 0, 0, 0, 0, 0, 0, 0, 0, 0, 0, 0, 0, 0, 0, 0, 0, 0, 0, 0, 0, 0, 0, 0, 0, 0, 0, 0, 0, 0, 0, 0, 0, 0, 0, 0, 0, 0, 0, 0, 0, 0, 0, 0, 0, 0, 0, 0, 0, 0, 0, 0, 0, 0, 0, 0, 0, 0, 0, 0, 0, 0, 0, 0, 0, 0, 0, 0, 0, 0, 0, 0, 0, 0, 0, 0, 0, 0, 0, 0, 0, 0, 0, 0, 0, 0, 0, 0, 0, 0, 0, 0, 0, 0, 0, 0, 0, 0, 0, 0, 0, 0, 0, 0, 0, 0, 0, 0, 0, 0, 0, 0, 0, 0, 0, 0, 0, 0, 0, 0, 0, 0, 0, 0, 0, 0, 0, 0, 0, 0, 0, 0, 0, 0, 0, 0, 0, 0, 0, 0, 0, 0, 0, 0, 0, 0, 0, 0, 0, 0, 0, 0, 0, 0, 0, 0, 0, 0, 0, 0, 0, 0, 0, 0, 0, 0, 0, 0, 0, 0, 0, 0, 0, 0, 0, 0, 0, 0, 0, 0, 0, 0, 0, 0, 0, 0, 0, 0, 0, 0, 0, 0, 0, 0, 0, 0, 0, 0, 0, 0, 0, 0, 0, 0, 0, 0, 0, 0, 0, 0, 0, 0, 0, 0, 0, 0, 0, 0, 0, 0, 0, 0, 0, 0, 0, 0, 0, 0, 0, 0, 0, 0, 0, 0, 0, 0, 0, 0, 0, 0, 0, 0, 0, 0, 0, 0, 0, 0, 0, 0, 0, 0, 0, 0, 0, 0, 0, 0, 0, 0, 0, 0, 0, 0, 0, 0, 0, 0, 0, 0, 0, 0, 0, 0, 0, 0, 0, 0, 0, 0, 0, 0, 0, 0, 0, 0, 0, 0, 0, 0, 0, 0, 0, 0, 0, 0, 0, 0, 0, 0, 0, 0, 0, 0, 0, 0, 0, 0, 0, 0, 0, 0, 0, 0, 0, 0, 0, 0, 0, 0, 0, 0, 0, 0, 0, 0, 0, 0, 0, 0, 0, 0, 0, 0, 0, 0, 0, 0, 0, 0, 0, 0, 0, 0, 0, 0, 0, 0, 0, 0, 0, 0, 0, 0, 0, 0, 0, 0, 0, 0, 0, 0, 0, 0, 0, 0, 0, 0, 0, 0, 0, 0, 0, 0, 0, 0, 0, 0, 0, 0, 0, 0, 0, 0, 0, 0, 0, 0, 0, 0, 0, 0, 0, 0, 0, 0, 0, 0, 0, 0, 0, 0, 0, 0, 0, 0, 0, 0, 0, 0, 0, 0, 0, 0, 0, 0, 0, 0, 0, 0, 0, 0, 0, 0, 0, 0, 0, 0, 0, 0, 0, 0, 0, 0, 0, 0, 0, 0, 0, 0, 0, 0, 0, 0, 0, 0, 0, 0, 0, 0, 0, 0, 0, 0, 0, 0, 0, 0, 0, 0, 0, 0, 0, 0, 0, 0, 0, 0, 0, 0, 0, 0, 0, 0, 0, 0, 0, 0, 0, 0, 0, 0, 0, 0, 0, 0, 0, 0, 0, 0, 0, 0, 0, 0, 0, 0, 0, 0, 0, 0, 0, 0, 0, 0, 0, 0, 0, 0, 0, 0, 0, 0, 0, 0, 0, 0, 0, 0, 0, 0, 0, 0, 0, 0, 0, 0, 0, 0, 0, 0, 0, 0, 0, 0, 0, 0, 0, 0, 0, 0, 0, 0, 0, 0, 0, 0, 0, 0, 0, 0, 0, 0, 0, 0, 0, 0, 0, 0])
me_cylinder_001.materials.append(mat_material)
me_cylinder_001.materials.append(mat_material_001)
me_cylinder_001.use_remesh_preserve_volume = False
me_cylinder_001.use_remesh_preserve_attributes = False
me_cylinder_001.use_mirror_vertex_groups = False
me_cylinder_001.update()
me_cube_002 = bpy.data.meshes.new('Cube.002')
me_cube_002.from_pydata([(-1.0, -1.0, -1.0), (-1.0, -1.0, 1.0), (-1.0, 1.0, -1.0), (-1.0, 1.0, 1.0), (1.0, -1.0, -1.0), (1.0, -1.0, 1.0), (1.0, 1.0, -1.0), (1.0, 1.0, 1.0)], [], [(0, 1, 3, 2), (2, 3, 7, 6), (6, 7, 5, 4), (4, 5, 1, 0), (2, 6, 4, 0), (7, 3, 1, 5)])
me_cube_002.use_remesh_preserve_volume = False
me_cube_002.use_remesh_preserve_attributes = False
me_cube_002.use_mirror_vertex_groups = False
me_cube_002.update()
me_cube_004 = bpy.data.meshes.new('Cube.004')
me_cube_004.from_pydata([(-1.0, -1.0, -1.0), (-1.0, -1.0, 1.0), (-1.0, 1.0, -1.0), (-1.0, 1.0, 1.0), (1.0, -1.0, -1.0), (1.0, -1.0, 1.0), (1.0, 1.0, -1.0), (1.0, 1.0, 1.0)], [], [(0, 1, 3, 2), (2, 3, 7, 6), (6, 7, 5, 4), (4, 5, 1, 0), (2, 6, 4, 0), (7, 3, 1, 5)])
me_cube_004.use_remesh_preserve_volume = False
me_cube_004.use_remesh_preserve_attributes = False
me_cube_004.use_mirror_vertex_groups = False
me_cube_004.update()
me_cube_005 = bpy.data.meshes.new('Cube.005')
me_cube_005.from_pydata([(-1.0, -1.0, -1.0), (-1.0, -1.0, 1.0), (-1.0, 1.0, -1.0), (-1.0, 1.0, 1.0), (1.0, -1.0, -1.0), (1.0, -1.0, 1.0), (1.0, 1.0, -1.0), (1.0, 1.0, 1.0)], [], [(0, 1, 3, 2), (2, 3, 7, 6), (6, 7, 5, 4), (4, 5, 1, 0), (2, 6, 4, 0), (7, 3, 1, 5)])
me_cube_005.use_remesh_preserve_volume = False
me_cube_005.use_remesh_preserve_attributes = False
me_cube_005.use_mirror_vertex_groups = False
me_cube_005.update()
me_cube_006 = bpy.data.meshes.new('Cube.006')
me_cube_006.from_pydata([(-1.0, -1.0, -1.0), (-1.0, -1.0, 1.0), (-1.0, 1.0, -1.0), (-1.0, 1.0, 1.0), (1.0, -1.0, -1.0), (1.0, -1.0, 1.0), (1.0, 1.0, -1.0), (1.0, 1.0, 1.0)], [], [(0, 1, 3, 2), (2, 3, 7, 6), (6, 7, 5, 4), (4, 5, 1, 0), (2, 6, 4, 0), (7, 3, 1, 5)])
me_cube_006.use_remesh_preserve_volume = False
me_cube_006.use_remesh_preserve_attributes = False
me_cube_006.use_mirror_vertex_groups = False
me_cube_006.update()
me_cube_007 = bpy.data.meshes.new('Cube.007')
me_cube_007.from_pydata([(-1.0, -1.0, -1.0), (-1.0, -1.0, 1.0), (-1.0, 1.0, -1.0), (-1.0, 1.0, 1.0), (1.0, -1.0, -1.0), (1.0, -1.0, 1.0), (1.0, 1.0, -1.0), (1.0, 1.0, 1.0)], [], [(0, 1, 3, 2), (2, 3, 7, 6), (6, 7, 5, 4), (4, 5, 1, 0), (2, 6, 4, 0), (7, 3, 1, 5)])
me_cube_007.use_remesh_preserve_volume = False
me_cube_007.use_remesh_preserve_attributes = False
me_cube_007.use_mirror_vertex_groups = False
me_cube_007.update()
me_cube_008 = bpy.data.meshes.new('Cube.008')
me_cube_008.from_pydata([(-1.0, -1.0, -1.0), (-1.0, -1.0, 1.0), (-1.0, 1.0, -1.0), (-1.0, 1.0, 1.0), (1.0, -1.0, -1.0), (1.0, -1.0, 1.0), (1.0, 1.0, -1.0), (1.0, 1.0, 1.0)], [], [(0, 1, 3, 2), (2, 3, 7, 6), (6, 7, 5, 4), (4, 5, 1, 0), (2, 6, 4, 0), (7, 3, 1, 5)])
me_cube_008.use_remesh_preserve_volume = False
me_cube_008.use_remesh_preserve_attributes = False
me_cube_008.use_mirror_vertex_groups = False
me_cube_008.update()
me_cube_009 = bpy.data.meshes.new('Cube.009')
me_cube_009.from_pydata([(-1.0, -1.0, -1.0), (-1.0, -1.0, 1.0), (-1.0, 1.0, -1.0), (-1.0, 1.0, 1.0), (1.0, -1.0, -1.0), (1.0, -1.0, 1.0), (1.0, 1.0, -1.0), (1.0, 1.0, 1.0)], [], [(0, 1, 3, 2), (2, 3, 7, 6), (6, 7, 5, 4), (4, 5, 1, 0), (2, 6, 4, 0), (7, 3, 1, 5)])
me_cube_009.use_remesh_preserve_volume = False
me_cube_009.use_remesh_preserve_attributes = False
me_cube_009.use_mirror_vertex_groups = False
me_cube_009.update()

# ---- objects
ob_ubx_ship_001 = bpy.data.objects.new('UBX_ship_001', me_cube_001)
ob_ship = bpy.data.objects.new('ship', me_cylinder_001)
ob_ubx_ship_002 = bpy.data.objects.new('UBX_ship_002', me_cube_002)
ob_ubx_ship_003 = bpy.data.objects.new('UBX_ship_003', me_cube_004)
ob_ubx_ship_004 = bpy.data.objects.new('UBX_ship_004', me_cube_005)
ob_ubx_ship_005 = bpy.data.objects.new('UBX_ship_005', me_cube_006)
ob_ubx_ship_008 = bpy.data.objects.new('UBX_ship_008', me_cube_007)
ob_ubx_ship_007 = bpy.data.objects.new('UBX_ship_007', me_cube_008)
ob_ubx_ship_006 = bpy.data.objects.new('UBX_ship_006', me_cube_009)

# ---- transforms, parenting, visibility, modifiers, constraints
ob_ubx_ship_001.location = (-0.01551, 2.744, 0.972)
ob_ubx_ship_001.scale = (1.073, 0.7039, 1.0)
ob_ubx_ship_001.lineart.crease_threshold = 0.0
ob_ship.location = (0.0, 0.0, 0.0)
ob_ship.rotation_euler = (-1.344e-07, -1.571, 0.0)
ob_ship.scale = (0.09013, 0.09013, 1.428)
ob_ship.lineart.crease_threshold = 0.0
ob_ubx_ship_002.location = (-0.01551, -2.239, 1.267)
ob_ubx_ship_002.scale = (1.073, 0.8049, 1.28)
ob_ubx_ship_002.lineart.crease_threshold = 0.0
ob_ubx_ship_003.location = (-0.01551, -0.3474, 0.972)
ob_ubx_ship_003.scale = (1.073, 1.072, 1.0)
ob_ubx_ship_003.lineart.crease_threshold = 0.0
ob_ubx_ship_004.location = (-0.01551, 1.361, 1.53)
ob_ubx_ship_004.scale = (1.073, 0.6041, 0.2989)
ob_ubx_ship_004.lineart.crease_threshold = 0.0
ob_ubx_ship_005.location = (-0.01551, 1.361, 0.09303)
ob_ubx_ship_005.scale = (1.073, 0.6041, 0.1062)
ob_ubx_ship_005.lineart.crease_threshold = 0.0
ob_ubx_ship_008.location = (0.02375, 0.918, 3.561)
ob_ubx_ship_008.scale = (0.1706, 0.1298, 1.644)
ob_ubx_ship_008.lineart.crease_threshold = 0.0
ob_ubx_ship_007.location = (0.899, 0.918, 4.192)
ob_ubx_ship_007.rotation_euler = (-0.0, 1.571, 0.0)
ob_ubx_ship_007.scale = (0.1706, 0.1298, 0.6662)
ob_ubx_ship_007.lineart.crease_threshold = 0.0
ob_ubx_ship_006.location = (-0.8464, 0.918, 4.192)
ob_ubx_ship_006.rotation_euler = (-0.0, 1.571, 0.0)
ob_ubx_ship_006.scale = (0.1706, 0.1298, 0.6662)
ob_ubx_ship_006.lineart.crease_threshold = 0.0

# ---- collection membership
col_collection_1.objects.link(ob_ubx_ship_001)
col_collection_1.objects.link(ob_ship)
col_collection_1.objects.link(ob_ubx_ship_002)
col_collection_1.objects.link(ob_ubx_ship_003)
col_collection_1.objects.link(ob_ubx_ship_004)
col_collection_1.objects.link(ob_ubx_ship_005)
col_collection_1.objects.link(ob_ubx_ship_008)
col_collection_1.objects.link(ob_ubx_ship_007)
col_collection_1.objects.link(ob_ubx_ship_006)

# ---- scene / render settings (as saved in the file)
scene.frame_start = 1; scene.frame_end = 250; scene.frame_set(1)
scene.render.engine = 'BLENDER_EEVEE_NEXT'
scene.render.resolution_percentage = 50
scene.render.dither_intensity = 0.0
scene.cycles.use_denoising = False
scene.cycles.samples = 128
scene.cycles.sampling_pattern = 'TABULATED_SOBOL'
scene.cycles.use_adaptive_sampling = False
scene.cycles.use_light_tree = False
scene.cycles.blur_glossy = 0.0
scene.cycles.sample_clamp_indirect = 0.0
scene.view_settings.view_transform = 'Standard'
bpy.context.view_layer.update()

# ---- added for rendering (the .blend has no active camera and no usable light): camera, sun
cam_auto = bpy.data.cameras.new('AutoCamera')
cam_auto.lens = 50.0
cam_auto.sensor_width = 36.0
cam_auto.clip_end = 1000.0
ob_auto_camera = bpy.data.objects.new('AutoCamera', cam_auto)
scene.collection.objects.link(ob_auto_camera)
ob_auto_camera.location = (8.29596, -9.69567, 9.20448)
ob_auto_camera.rotation_euler = (1.09748, -7.21219e-08, 0.694738)
scene.camera = ob_auto_camera
light_auto_sun = bpy.data.lights.new('AutoSun', 'SUN')
light_auto_sun.energy = 3.0
light_auto_sun.angle = 0.0523599
ob_auto_sun = bpy.data.objects.new('AutoSun', light_auto_sun)
scene.collection.objects.link(ob_auto_sun)
ob_auto_sun.rotation_euler = (0.872665, 0.174533, 0.523599)
bpy.context.view_layer.update()
